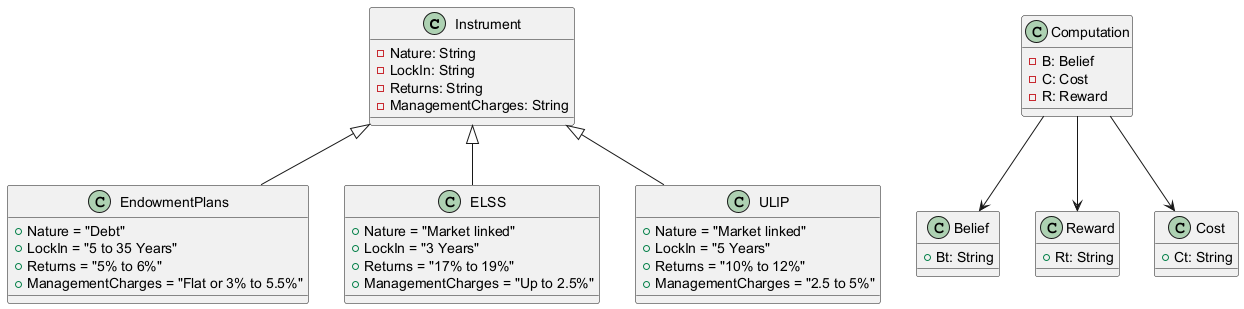

The diagram above was rendered by PlantUML. Its source (embedded in the PNG):
@startuml
class Instrument {
  -Nature: String
  -LockIn: String
  -Returns: String
  -ManagementCharges: String
}

class EndowmentPlans {
  +Nature = "Debt"
  +LockIn = "5 to 35 Years"
  +Returns = "5% to 6%"
  +ManagementCharges = "Flat or 3% to 5.5%"
}

class ELSS {
  +Nature = "Market linked"
  +LockIn = "3 Years"
  +Returns = "17% to 19%"
  +ManagementCharges = "Up to 2.5%"
}

class ULIP {
  +Nature = "Market linked"
  +LockIn = "5 Years"
  +Returns = "10% to 12%"
  +ManagementCharges = "2.5 to 5%"
}

Instrument <|-- EndowmentPlans
Instrument <|-- ELSS
Instrument <|-- ULIP

class Computation {
  -B: Belief
  -C: Cost
  -R: Reward
}

class Belief {
  +Bt: String
}

class Reward {
  +Rt: String
}

class Cost {
  +Ct: String
}

Computation --> Belief
Computation --> Cost
Computation --> Reward

@enduml